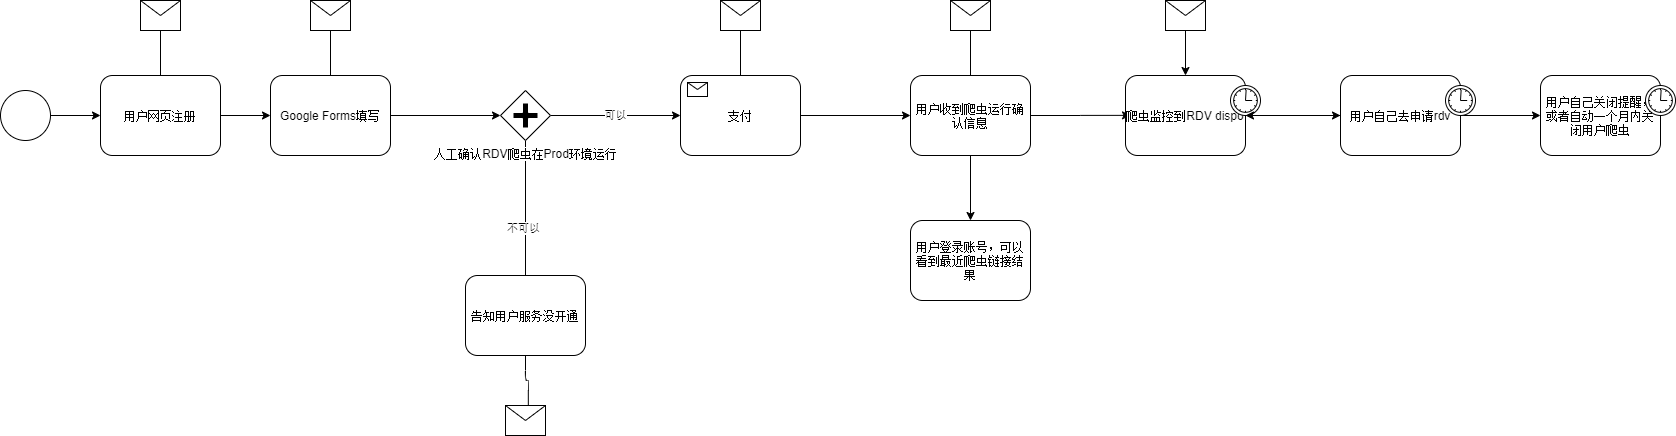

The diagram above was exported from draw.io. Its source (the exported page's mxGraphModel, read from the mxfile embedded in the PNG):
<mxGraphModel dx="1038" dy="548" grid="1" gridSize="10" guides="1" tooltips="1" connect="1" arrows="1" fold="1" page="1" pageScale="1" pageWidth="850" pageHeight="1100" background="#ffffff" math="0" shadow="0">
  <root>
    <mxCell id="0" />
    <mxCell id="1" parent="0" />
    <mxCell id="7a84cebc1def654-1" value="" style="shape=mxgraph.bpmn.shape;html=1;verticalLabelPosition=bottom;labelBackgroundColor=#ffffff;verticalAlign=top;perimeter=ellipsePerimeter;outline=standard;symbol=general;" parent="1" vertex="1">
      <mxGeometry x="260" y="265" width="50" height="50" as="geometry" />
    </mxCell>
    <mxCell id="7a84cebc1def654-2" value="用户网页注册" style="shape=ext;rounded=1;html=1;whiteSpace=wrap;" parent="1" vertex="1">
      <mxGeometry x="360" y="250" width="120" height="80" as="geometry" />
    </mxCell>
    <mxCell id="7a84cebc1def654-3" value="Google Forms填写" style="shape=ext;rounded=1;html=1;whiteSpace=wrap;" parent="1" vertex="1">
      <mxGeometry x="530" y="250" width="120" height="80" as="geometry" />
    </mxCell>
    <mxCell id="7a84cebc1def654-4" value="" style="shape=message;whiteSpace=wrap;html=1;" parent="1" vertex="1">
      <mxGeometry x="400" y="175" width="40" height="30" as="geometry" />
    </mxCell>
    <mxCell id="7a84cebc1def654-5" value="" style="shape=message;whiteSpace=wrap;html=1;" parent="1" vertex="1">
      <mxGeometry x="570" y="175" width="40" height="30" as="geometry" />
    </mxCell>
    <mxCell id="IsLOzm8ckDeH0rPqSsLd-9" style="edgeStyle=orthogonalEdgeStyle;rounded=0;orthogonalLoop=1;jettySize=auto;html=1;exitX=1;exitY=0.5;exitDx=0;exitDy=0;" edge="1" parent="1" source="7a84cebc1def654-12">
      <mxGeometry relative="1" as="geometry">
        <mxPoint x="1390" y="289.8571428571429" as="targetPoint" />
      </mxGeometry>
    </mxCell>
    <mxCell id="IsLOzm8ckDeH0rPqSsLd-12" style="edgeStyle=orthogonalEdgeStyle;rounded=0;orthogonalLoop=1;jettySize=auto;html=1;" edge="1" parent="1" source="7a84cebc1def654-12" target="IsLOzm8ckDeH0rPqSsLd-10">
      <mxGeometry relative="1" as="geometry" />
    </mxCell>
    <mxCell id="7a84cebc1def654-12" value="用户收到爬虫运行确认信息" style="html=1;whiteSpace=wrap;rounded=1;" parent="1" vertex="1">
      <mxGeometry x="1170" y="250" width="120" height="80" as="geometry" />
    </mxCell>
    <mxCell id="IsLOzm8ckDeH0rPqSsLd-41" style="edgeStyle=orthogonalEdgeStyle;rounded=1;orthogonalLoop=1;jettySize=auto;html=1;exitX=1;exitY=0.5;exitDx=0;exitDy=0;entryX=0;entryY=0.5;entryDx=0;entryDy=0;" edge="1" parent="1" source="7a84cebc1def654-14" target="7a84cebc1def654-12">
      <mxGeometry relative="1" as="geometry" />
    </mxCell>
    <mxCell id="7a84cebc1def654-14" value="支付" style="html=1;whiteSpace=wrap;rounded=1;" parent="1" vertex="1">
      <mxGeometry x="940" y="250" width="120" height="80" as="geometry" />
    </mxCell>
    <mxCell id="7a84cebc1def654-15" value="" style="html=1;shape=message;" parent="7a84cebc1def654-14" vertex="1">
      <mxGeometry width="20" height="14" relative="1" as="geometry">
        <mxPoint x="7" y="7" as="offset" />
      </mxGeometry>
    </mxCell>
    <mxCell id="7a84cebc1def654-27" value="" style="shape=message;whiteSpace=wrap;html=1;" parent="1" vertex="1">
      <mxGeometry x="980" y="175" width="40" height="30" as="geometry" />
    </mxCell>
    <mxCell id="7a84cebc1def654-28" value="" style="shape=message;whiteSpace=wrap;html=1;" parent="1" vertex="1">
      <mxGeometry x="1210" y="175" width="40" height="30" as="geometry" />
    </mxCell>
    <mxCell id="7a84cebc1def654-36" style="edgeStyle=orthogonalEdgeStyle;rounded=0;html=1;jettySize=auto;orthogonalLoop=1;" parent="1" source="7a84cebc1def654-1" target="7a84cebc1def654-2" edge="1">
      <mxGeometry relative="1" as="geometry" />
    </mxCell>
    <mxCell id="7a84cebc1def654-37" style="edgeStyle=orthogonalEdgeStyle;rounded=0;html=1;jettySize=auto;orthogonalLoop=1;endArrow=none;endFill=0;" parent="1" source="7a84cebc1def654-4" target="7a84cebc1def654-2" edge="1">
      <mxGeometry relative="1" as="geometry" />
    </mxCell>
    <mxCell id="7a84cebc1def654-38" style="edgeStyle=orthogonalEdgeStyle;rounded=0;html=1;jettySize=auto;orthogonalLoop=1;endArrow=none;endFill=0;" parent="1" source="7a84cebc1def654-5" target="7a84cebc1def654-3" edge="1">
      <mxGeometry relative="1" as="geometry" />
    </mxCell>
    <mxCell id="7a84cebc1def654-39" style="edgeStyle=orthogonalEdgeStyle;rounded=0;html=1;jettySize=auto;orthogonalLoop=1;" parent="1" source="7a84cebc1def654-2" target="7a84cebc1def654-3" edge="1">
      <mxGeometry relative="1" as="geometry" />
    </mxCell>
    <mxCell id="7a84cebc1def654-41" style="edgeStyle=orthogonalEdgeStyle;rounded=0;html=1;jettySize=auto;orthogonalLoop=1;endArrow=none;endFill=0;" parent="1" source="7a84cebc1def654-27" target="7a84cebc1def654-14" edge="1">
      <mxGeometry relative="1" as="geometry" />
    </mxCell>
    <mxCell id="7a84cebc1def654-42" style="edgeStyle=orthogonalEdgeStyle;rounded=0;html=1;jettySize=auto;orthogonalLoop=1;endArrow=none;endFill=0;" parent="1" source="7a84cebc1def654-28" target="7a84cebc1def654-12" edge="1">
      <mxGeometry relative="1" as="geometry" />
    </mxCell>
    <mxCell id="IsLOzm8ckDeH0rPqSsLd-10" value="用户登录账号，可以看到最近爬虫链接结果" style="html=1;whiteSpace=wrap;rounded=1;" vertex="1" parent="1">
      <mxGeometry x="1170" y="395" width="120" height="80" as="geometry" />
    </mxCell>
    <mxCell id="IsLOzm8ckDeH0rPqSsLd-23" style="edgeStyle=orthogonalEdgeStyle;rounded=0;orthogonalLoop=1;jettySize=auto;html=1;entryX=0;entryY=0.5;entryDx=0;entryDy=0;" edge="1" parent="1" source="IsLOzm8ckDeH0rPqSsLd-13" target="IsLOzm8ckDeH0rPqSsLd-21">
      <mxGeometry relative="1" as="geometry" />
    </mxCell>
    <mxCell id="IsLOzm8ckDeH0rPqSsLd-13" value="爬虫监控到RDV dispo" style="html=1;whiteSpace=wrap;rounded=1;" vertex="1" parent="1">
      <mxGeometry x="1385" y="250" width="120" height="80" as="geometry" />
    </mxCell>
    <mxCell id="IsLOzm8ckDeH0rPqSsLd-14" value="" style="shape=mxgraph.bpmn.timer_start;perimeter=ellipsePerimeter;html=1;labelPosition=right;labelBackgroundColor=#ffffff;align=left;" vertex="1" parent="IsLOzm8ckDeH0rPqSsLd-13">
      <mxGeometry x="1" width="30" height="30" relative="1" as="geometry">
        <mxPoint x="-15" y="10" as="offset" />
      </mxGeometry>
    </mxCell>
    <mxCell id="IsLOzm8ckDeH0rPqSsLd-20" style="edgeStyle=orthogonalEdgeStyle;rounded=0;orthogonalLoop=1;jettySize=auto;html=1;exitX=0.5;exitY=1;exitDx=0;exitDy=0;" edge="1" parent="1" source="IsLOzm8ckDeH0rPqSsLd-17" target="IsLOzm8ckDeH0rPqSsLd-13">
      <mxGeometry relative="1" as="geometry" />
    </mxCell>
    <mxCell id="IsLOzm8ckDeH0rPqSsLd-17" value="" style="shape=message;whiteSpace=wrap;html=1;" vertex="1" parent="1">
      <mxGeometry x="1425" y="175" width="40" height="30" as="geometry" />
    </mxCell>
    <mxCell id="IsLOzm8ckDeH0rPqSsLd-24" value="" style="edgeStyle=orthogonalEdgeStyle;rounded=0;orthogonalLoop=1;jettySize=auto;html=1;" edge="1" parent="1" source="IsLOzm8ckDeH0rPqSsLd-21" target="IsLOzm8ckDeH0rPqSsLd-13">
      <mxGeometry relative="1" as="geometry" />
    </mxCell>
    <mxCell id="IsLOzm8ckDeH0rPqSsLd-27" style="edgeStyle=orthogonalEdgeStyle;rounded=0;orthogonalLoop=1;jettySize=auto;html=1;entryX=0;entryY=0.5;entryDx=0;entryDy=0;" edge="1" parent="1" source="IsLOzm8ckDeH0rPqSsLd-21" target="IsLOzm8ckDeH0rPqSsLd-25">
      <mxGeometry relative="1" as="geometry" />
    </mxCell>
    <mxCell id="IsLOzm8ckDeH0rPqSsLd-21" value="用户自己去申请rdv" style="html=1;whiteSpace=wrap;rounded=1;" vertex="1" parent="1">
      <mxGeometry x="1600" y="250" width="120" height="80" as="geometry" />
    </mxCell>
    <mxCell id="IsLOzm8ckDeH0rPqSsLd-22" value="" style="shape=mxgraph.bpmn.timer_start;perimeter=ellipsePerimeter;html=1;labelPosition=right;labelBackgroundColor=#ffffff;align=left;" vertex="1" parent="IsLOzm8ckDeH0rPqSsLd-21">
      <mxGeometry x="1" width="30" height="30" relative="1" as="geometry">
        <mxPoint x="-15" y="10" as="offset" />
      </mxGeometry>
    </mxCell>
    <mxCell id="IsLOzm8ckDeH0rPqSsLd-25" value="用户自己关闭提醒，或者自动一个月内关闭用户爬虫" style="html=1;whiteSpace=wrap;rounded=1;" vertex="1" parent="1">
      <mxGeometry x="1800" y="250" width="120" height="80" as="geometry" />
    </mxCell>
    <mxCell id="IsLOzm8ckDeH0rPqSsLd-26" value="" style="shape=mxgraph.bpmn.timer_start;perimeter=ellipsePerimeter;html=1;labelPosition=right;labelBackgroundColor=#ffffff;align=left;" vertex="1" parent="IsLOzm8ckDeH0rPqSsLd-25">
      <mxGeometry x="1" width="30" height="30" relative="1" as="geometry">
        <mxPoint x="-15" y="10" as="offset" />
      </mxGeometry>
    </mxCell>
    <mxCell id="IsLOzm8ckDeH0rPqSsLd-30" style="edgeStyle=orthogonalEdgeStyle;rounded=0;orthogonalLoop=1;jettySize=auto;html=1;exitX=1;exitY=0.5;exitDx=0;exitDy=0;" edge="1" parent="1" target="IsLOzm8ckDeH0rPqSsLd-34" source="7a84cebc1def654-3">
      <mxGeometry relative="1" as="geometry">
        <mxPoint x="660" y="290" as="sourcePoint" />
      </mxGeometry>
    </mxCell>
    <mxCell id="IsLOzm8ckDeH0rPqSsLd-31" value="可以" style="edgeStyle=orthogonalEdgeStyle;rounded=0;orthogonalLoop=1;jettySize=auto;html=1;entryX=0;entryY=0.5;entryDx=0;entryDy=0;" edge="1" parent="1" source="IsLOzm8ckDeH0rPqSsLd-34" target="7a84cebc1def654-14">
      <mxGeometry relative="1" as="geometry">
        <mxPoint x="930" y="290" as="targetPoint" />
      </mxGeometry>
    </mxCell>
    <mxCell id="IsLOzm8ckDeH0rPqSsLd-32" style="edgeStyle=orthogonalEdgeStyle;rounded=0;orthogonalLoop=1;jettySize=auto;html=1;" edge="1" parent="1" source="IsLOzm8ckDeH0rPqSsLd-34">
      <mxGeometry relative="1" as="geometry">
        <mxPoint x="785" y="530" as="targetPoint" />
      </mxGeometry>
    </mxCell>
    <mxCell id="IsLOzm8ckDeH0rPqSsLd-33" value="不可以" style="edgeLabel;html=1;align=center;verticalAlign=middle;resizable=0;points=[];" vertex="1" connectable="0" parent="IsLOzm8ckDeH0rPqSsLd-32">
      <mxGeometry x="-0.1942" y="-3" relative="1" as="geometry">
        <mxPoint as="offset" />
      </mxGeometry>
    </mxCell>
    <mxCell id="IsLOzm8ckDeH0rPqSsLd-34" value="人工确认RDV爬虫在Prod环境运行" style="shape=mxgraph.bpmn.shape;html=1;verticalLabelPosition=bottom;labelBackgroundColor=#ffffff;verticalAlign=top;perimeter=rhombusPerimeter;background=gateway;outline=none;symbol=parallelGw;" vertex="1" parent="1">
      <mxGeometry x="760" y="265" width="50" height="50" as="geometry" />
    </mxCell>
    <mxCell id="IsLOzm8ckDeH0rPqSsLd-39" style="edgeStyle=orthogonalEdgeStyle;rounded=1;orthogonalLoop=1;jettySize=auto;html=1;entryX=0.571;entryY=0.405;entryDx=0;entryDy=0;entryPerimeter=0;" edge="1" parent="1" source="IsLOzm8ckDeH0rPqSsLd-37" target="IsLOzm8ckDeH0rPqSsLd-38">
      <mxGeometry relative="1" as="geometry" />
    </mxCell>
    <mxCell id="IsLOzm8ckDeH0rPqSsLd-37" value="告知用户服务没开通" style="shape=ext;rounded=1;html=1;whiteSpace=wrap;" vertex="1" parent="1">
      <mxGeometry x="725" y="450" width="120" height="80" as="geometry" />
    </mxCell>
    <mxCell id="IsLOzm8ckDeH0rPqSsLd-38" value="" style="shape=message;whiteSpace=wrap;html=1;" vertex="1" parent="1">
      <mxGeometry x="765" y="580" width="40" height="30" as="geometry" />
    </mxCell>
  </root>
</mxGraphModel>